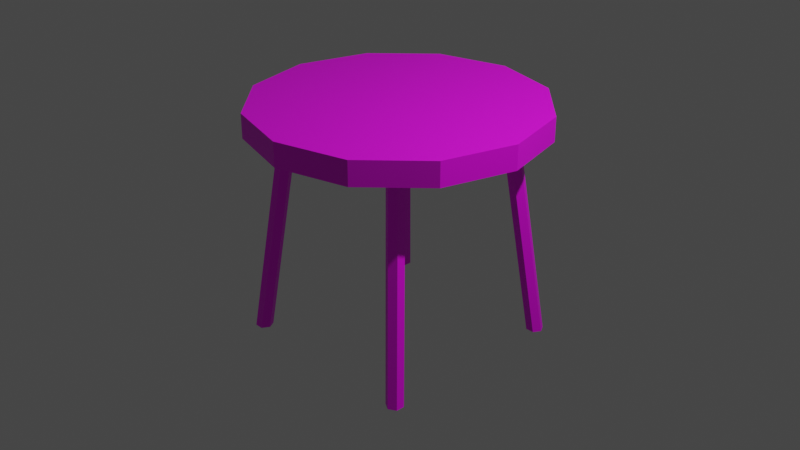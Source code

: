 # Source: multidecor_round_metallic_table.blend  (saved by Blender 2.82.7; exported with 4.5.12 LTS)
import bpy
from mathutils import Matrix  # noqa: F401  (used for matrix-valued properties, if any)

bpy.ops.wm.read_factory_settings(use_empty=True)
scene = bpy.context.scene
scene.name = 'Scene'

# ---- collections
col_collection = bpy.data.collections.new('Collection'); scene.collection.children.link(col_collection)

# ---- images (referenced by path relative to the original .blend; pixels are not part of the script)
import os
ASSET_DIR = os.environ.get("B2B_ASSET_DIR", "")  # directory of the original .blend (textures are referenced by path, not embedded)
HERE = os.path.dirname(os.path.abspath(__file__))  # packed textures are extracted next to this script under _unpacked/

def load_image(name, relpath, width, height, colorspace="sRGB"):
    """Load a texture the original file referenced (path relative to the .blend, or extracted next to this script)."""
    p = next((c for c in (os.path.join(HERE, relpath), os.path.join(ASSET_DIR, relpath)) if relpath and os.path.exists(c)), "")
    if p:
        img = bpy.data.images.load(p, check_existing=True)
        img.name = name
    else:  # same state as the original file: an image datablock whose file is absent (Cycles renders it pink)
        img = bpy.data.images.new(name, width, height)
        img.source = "FILE"
        img.filepath = "//" + (relpath or name)
    img.colorspace_settings.name = colorspace
    return img
img_multidecor_aspen_wood_png = load_image('multidecor_aspen_wood.png', 'multidecor_aspen_wood.png', 1024, 1024, 'sRGB')
img_multidecor_metal_material_png = load_image('multidecor_metal_material.png', 'multidecor_metal_material.png', 1024, 1024, 'sRGB')

# ---- materials (node trees are filled in below, after node groups)
mat_material_001 = bpy.data.materials.new('Material.001')
mat_material_001.use_transparent_shadow = False
mat_material_001.preview_render_type = 'CUBE'
mat_material = bpy.data.materials.new('Material')
mat_material.use_transparent_shadow = False

# ---- material node trees
mat_material_001.use_nodes = True; mat_material_001.node_tree.nodes.clear()
_N = mat_material_001.node_tree.nodes; _L = mat_material_001.node_tree.links
n0 = _N.new('ShaderNodeBsdfPrincipled'); n0.name = 'Principled BSDF'; n0.location = (10, 300)
n0.distribution = 'GGX'
n0.subsurface_method = 'RANDOM_WALK_SKIN'
n0.inputs[3].default_value = 1.45
n0.inputs[27].default_value = (0.0, 0.0, 0.0, 1.0)
n0.inputs[28].default_value = 1.0
n1 = _N.new('ShaderNodeOutputMaterial'); n1.name = 'Material Output'; n1.location = (300, 300)
n2 = _N.new('ShaderNodeTexImage'); n2.name = 'Image Texture'; n2.location = (-280, 280)
n2.image = img_multidecor_aspen_wood_png
n2.interpolation = 'Closest'
_L.new(n0.outputs[0], n1.inputs[0])
_L.new(n2.outputs[0], n0.inputs[0])
n1.is_active_output = True
mat_material.use_nodes = True; mat_material.node_tree.nodes.clear()
_N = mat_material.node_tree.nodes; _L = mat_material.node_tree.links
n0 = _N.new('ShaderNodeBsdfPrincipled'); n0.name = 'Principled BSDF'; n0.location = (10, 300)
n0.distribution = 'GGX'
n0.subsurface_method = 'RANDOM_WALK_SKIN'
n0.inputs[3].default_value = 1.45
n0.inputs[27].default_value = (0.0, 0.0, 0.0, 1.0)
n0.inputs[28].default_value = 1.0
n1 = _N.new('ShaderNodeOutputMaterial'); n1.name = 'Material Output'; n1.location = (300, 300)
n2 = _N.new('ShaderNodeTexImage'); n2.name = 'Image Texture'; n2.location = (-280, 280)
n2.image = img_multidecor_metal_material_png
n2.interpolation = 'Closest'
_L.new(n0.outputs[0], n1.inputs[0])
_L.new(n2.outputs[0], n0.inputs[0])
n1.is_active_output = True

# ---- world
world_world = bpy.data.worlds.new('World'); scene.world = world_world
world_world.use_nodes = True; world_world.node_tree.nodes.clear()
_N = world_world.node_tree.nodes; _L = world_world.node_tree.links
n0 = _N.new('ShaderNodeOutputWorld'); n0.name = 'World Output'; n0.location = (300, 300)
n1 = _N.new('ShaderNodeBackground'); n1.name = 'Background'; n1.location = (10, 300)
n1.inputs[0].default_value = (0.05088, 0.05088, 0.05088, 1.0)
_L.new(n1.outputs[0], n0.inputs[0])
n0.is_active_output = True
world_world.color = (0.05088, 0.05088, 0.05088)
world_world.use_sun_shadow = False
world_world.sun_shadow_jitter_overblur = 0.0

# ---- cameras
cam_camera = bpy.data.cameras.new('Camera')
cam_camera.clip_end = 100.0
cam_camera.ortho_scale = 7.314

# ---- lights
light_light = bpy.data.lights.new('Light', 'POINT')
light_light.transmission_factor = 0.0
light_light.energy = 1000.0
light_light.shadow_soft_size = 0.1
light_light.shadow_maximum_resolution = 0.006
light_light.use_absolute_resolution = True

# ---- meshes
me_cylinder = bpy.data.meshes.new('Cylinder')
me_cylinder.from_pydata([(-0.8, 0.872, -1.0), (-0.6, 0.672, 0.8), (-0.7376, 0.836, -1.0), (-0.5376, 0.636, 0.8), (-0.7376, 0.764, -1.0), (-0.5376, 0.564, 0.8), (-0.8, 0.728, -1.0), (-0.6, 0.528, 0.8), (-0.8624, 0.764, -1.0), (-0.6624, 0.564, 0.8), (-0.8624, 0.836, -1.0), (-0.6624, 0.636, 0.8), (2.98e-09, 1.2, 0.8), (2.98e-09, 1.2, 1.0), (0.6, 1.039, 0.8), (0.6, 1.039, 1.0), (1.039, 0.6, 0.8), (1.039, 0.6, 1.0), (1.2, -5.146e-08, 0.8), (1.2, -5.146e-08, 1.0), (1.039, -0.6, 0.8), (1.039, -0.6, 1.0), (0.6, -1.039, 0.8), (0.6, -1.039, 1.0), (-1.019e-07, -1.2, 0.8), (-1.019e-07, -1.2, 1.0), (-0.6, -1.039, 0.8), (-0.6, -1.039, 1.0), (-1.039, -0.6, 0.8), (-1.039, -0.6, 1.0), (-1.2, 1.53e-08, 0.8), (-1.2, 1.53e-08, 1.0), (-1.039, 0.6, 0.8), (-1.039, 0.6, 1.0), (-0.6, 1.039, 0.8), (-0.6, 1.039, 1.0), (-0.872, -0.8, -1.0), (-0.672, -0.6, 0.8), (-0.836, -0.7376, -1.0), (-0.636, -0.5376, 0.8), (-0.764, -0.7376, -1.0), (-0.564, -0.5376, 0.8), (-0.728, -0.8, -1.0), (-0.528, -0.6, 0.8), (-0.764, -0.8624, -1.0), (-0.564, -0.6624, 0.8), (-0.836, -0.8624, -1.0), (-0.636, -0.6624, 0.8), (0.8, -0.872, -1.0), (0.6, -0.672, 0.8), (0.7376, -0.836, -1.0), (0.5376, -0.636, 0.8), (0.7376, -0.764, -1.0), (0.5376, -0.564, 0.8), (0.8, -0.728, -1.0), (0.6, -0.528, 0.8), (0.8624, -0.764, -1.0), (0.6624, -0.564, 0.8), (0.8624, -0.836, -1.0), (0.6624, -0.636, 0.8), (0.872, 0.8, -1.0), (0.672, 0.6, 0.8), (0.836, 0.7376, -1.0), (0.636, 0.5376, 0.8), (0.764, 0.7376, -1.0), (0.564, 0.5376, 0.8), (0.728, 0.8, -1.0), (0.528, 0.6, 0.8), (0.764, 0.8624, -1.0), (0.564, 0.6624, 0.8), (0.836, 0.8624, -1.0), (0.636, 0.6624, 0.8)], [], [(0, 1, 3, 2), (2, 3, 5, 4), (4, 5, 7, 6), (6, 7, 9, 8), (8, 9, 11, 10), (10, 11, 1, 0), (6, 8, 10), (12, 13, 15, 14), (14, 15, 17, 16), (16, 17, 19, 18), (18, 19, 21, 20), (20, 21, 23, 22), (22, 23, 25, 24), (24, 25, 27, 26), (26, 27, 29, 28), (28, 29, 31, 30), (30, 31, 33, 32), (21, 17, 33), (32, 33, 35, 34), (34, 35, 13, 12), (26, 30, 34), (36, 37, 39, 38), (38, 39, 41, 40), (40, 41, 43, 42), (42, 43, 45, 44), (44, 45, 47, 46), (46, 47, 37, 36), (42, 44, 46), (48, 49, 51, 50), (50, 51, 53, 52), (52, 53, 55, 54), (54, 55, 57, 56), (56, 57, 59, 58), (58, 59, 49, 48), (54, 56, 58), (60, 61, 63, 62), (62, 63, 65, 64), (64, 65, 67, 66), (66, 67, 69, 68), (68, 69, 71, 70), (70, 71, 61, 60), (66, 68, 70), (10, 0, 6), (0, 2, 6), (2, 4, 6), (17, 15, 33), (15, 13, 33), (13, 35, 33), (33, 31, 29), (29, 27, 33), (27, 25, 33), (25, 23, 21), (21, 19, 17), (25, 21, 33), (34, 12, 14), (14, 16, 18), (18, 20, 22), (22, 24, 18), (24, 26, 18), (26, 28, 30), (30, 32, 34), (34, 14, 26), (14, 18, 26), (46, 36, 38), (38, 40, 46), (40, 42, 46), (58, 48, 50), (50, 52, 58), (52, 54, 58), (70, 60, 62), (62, 64, 70), (64, 66, 70)])
me_cylinder.polygons.foreach_set('material_index', [1, 1, 1, 1, 1, 1, 1, 0, 0, 0, 0, 0, 0, 0, 0, 0, 0, 0, 0, 0, 0, 1, 1, 1, 1, 1, 1, 1, 1, 1, 1, 1, 1, 1, 1, 1, 1, 1, 1, 1, 1, 1, 1, 1, 1, 0, 0, 0, 0, 0, 0, 0, 0, 0, 0, 0, 0, 0, 0, 0, 0, 0, 0, 1, 1, 1, 1, 1, 1, 1, 1, 1])
_uv = me_cylinder.uv_layers.new(name='UVMap')
_uv.uv.foreach_set('vector', [0.9869, 0.653, 0.01024, 0.653, 0.004456, 0.6148, 0.9811, 0.6148, 0.9811, 0.6148, 0.004456, 0.6148, 0.0002195, 0.5765, 0.9769, 0.5765, 0.9769, 0.5765, 0.0002195, 0.5765, 0.00177, 0.5379, 0.9784, 0.5379, 0.9784, 0.5379, 0.00177, 0.5379, 0.007556, 0.4998, 0.9842, 0.4998, 0.9842, 0.4998, 0.007556, 0.4998, 0.01179, 0.4614, 0.9884, 0.4614, 0.9884, 0.6916, 0.01179, 0.6916, 0.01024, 0.653, 0.9869, 0.653, 0.1343, 0.9805, 0.1009, 0.9998, 0.0675, 0.9805, 0.4479, 0.8691, 0.3608, 0.8691, 0.3608, 0.746, 0.4479, 0.746, 0.4479, 0.746, 0.3608, 0.746, 0.3608, 0.6229, 0.4479, 0.6229, 0.4479, 0.6229, 0.3608, 0.6229, 0.3608, 0.4998, 0.4479, 0.4998, 0.4479, 0.8691, 0.3608, 0.8691, 0.3608, 0.746, 0.4479, 0.746, 0.4479, 0.746, 0.3608, 0.746, 0.3608, 0.6229, 0.4479, 0.6229, 0.4479, 0.6229, 0.3608, 0.6229, 0.3608, 0.4998, 0.4479, 0.4998, 0.4479, 0.8691, 0.3608, 0.8691, 0.3608, 0.746, 0.4479, 0.746, 0.4479, 0.746, 0.3608, 0.746, 0.3608, 0.6229, 0.4479, 0.6229, 0.4479, 0.6229, 0.3608, 0.6229, 0.3608, 0.4998, 0.4479, 0.4998, 0.4479, 0.8691, 0.3608, 0.8691, 0.3608, 0.746, 0.4479, 0.746, 0.4597, 0.6684, 0.3981, 0.8981, 0.0002223, 0.7915, 0.4479, 0.746, 0.3608, 0.746, 0.3608, 0.6229, 0.4479, 0.6229, 0.4479, 0.6229, 0.3608, 0.6229, 0.3608, 0.4998, 0.4479, 0.4998, 0.0002223, 0.6684, 0.1684, 0.5002, 0.3981, 0.5618, 0.9869, 0.4224, 0.01024, 0.4224, 0.004456, 0.3842, 0.9811, 0.3842, 0.9811, 0.3842, 0.004456, 0.3842, 0.0002195, 0.3459, 0.9769, 0.3459, 0.9769, 0.3459, 0.0002195, 0.3459, 0.00177, 0.3073, 0.9784, 0.3073, 0.9784, 0.3073, 0.00177, 0.3073, 0.007557, 0.2692, 0.9842, 0.2692, 0.9842, 0.2692, 0.007557, 0.2692, 0.01179, 0.2308, 0.9885, 0.2308, 0.9885, 0.461, 0.01179, 0.461, 0.01024, 0.4224, 0.9869, 0.4224, 0.1682, 0.9998, 0.1348, 0.9805, 0.1348, 0.9419, 0.9869, 0.1918, 0.01024, 0.1918, 0.004456, 0.1537, 0.9811, 0.1537, 0.9811, 0.1537, 0.004456, 0.1537, 0.0002195, 0.1153, 0.9769, 0.1153, 0.9769, 0.1153, 0.0002195, 0.1153, 0.00177, 0.07673, 0.9784, 0.07673, 0.9784, 0.07673, 0.00177, 0.07673, 0.007557, 0.03858, 0.9842, 0.03858, 0.9842, 0.03858, 0.007557, 0.03858, 0.01179, 0.0002195, 0.9885, 0.0002226, 0.9885, 0.2304, 0.01179, 0.2304, 0.01024, 0.1918, 0.9869, 0.1918, 0.2355, 0.9998, 0.2021, 0.9805, 0.2021, 0.9419, 0.9869, 0.8836, 0.01024, 0.8836, 0.004456, 0.8454, 0.9811, 0.8454, 0.9811, 0.8454, 0.004456, 0.8454, 0.0002195, 0.8071, 0.9769, 0.8071, 0.9769, 0.8071, 0.0002195, 0.8071, 0.00177, 0.7685, 0.9784, 0.7685, 0.9784, 0.7685, 0.00177, 0.7685, 0.007557, 0.7304, 0.9842, 0.7304, 0.9842, 0.7304, 0.007557, 0.7304, 0.01179, 0.692, 0.9884, 0.692, 0.9884, 0.9222, 0.01179, 0.9222, 0.01024, 0.8836, 0.9869, 0.8836, 0.0002195, 0.9805, 0.0002196, 0.9419, 0.03364, 0.9226, 0.0675, 0.9805, 0.0675, 0.9419, 0.1343, 0.9805, 0.0675, 0.9419, 0.1009, 0.9226, 0.1343, 0.9805, 0.1009, 0.9226, 0.1343, 0.9419, 0.1343, 0.9805, 0.3981, 0.8981, 0.2915, 0.9597, 0.0002223, 0.7915, 0.2915, 0.9597, 0.1684, 0.9597, 0.0002223, 0.7915, 0.1684, 0.9597, 0.06178, 0.8981, 0.0002223, 0.7915, 0.0002223, 0.7915, 0.0002223, 0.6684, 0.06178, 0.5618, 0.06178, 0.5618, 0.1684, 0.5002, 0.0002223, 0.7915, 0.1684, 0.5002, 0.2915, 0.5002, 0.0002223, 0.7915, 0.2915, 0.5002, 0.3981, 0.5618, 0.4597, 0.6684, 0.4597, 0.6684, 0.4597, 0.7915, 0.3981, 0.8981, 0.2915, 0.5002, 0.4597, 0.6684, 0.0002223, 0.7915, 0.3981, 0.5618, 0.4597, 0.6684, 0.4597, 0.7915, 0.4597, 0.7915, 0.3981, 0.8981, 0.2915, 0.9597, 0.2915, 0.9597, 0.1684, 0.9597, 0.06178, 0.8981, 0.06178, 0.8981, 0.0002223, 0.7915, 0.2915, 0.9597, 0.0002223, 0.7915, 0.0002223, 0.6684, 0.2915, 0.9597, 0.0002223, 0.6684, 0.06178, 0.5618, 0.1684, 0.5002, 0.1684, 0.5002, 0.2915, 0.5002, 0.3981, 0.5618, 0.3981, 0.5618, 0.4597, 0.7915, 0.0002223, 0.6684, 0.4597, 0.7915, 0.2915, 0.9597, 0.0002223, 0.6684, 0.1348, 0.9419, 0.1682, 0.9226, 0.2016, 0.9419, 0.2016, 0.9419, 0.2016, 0.9805, 0.1348, 0.9419, 0.2016, 0.9805, 0.1682, 0.9998, 0.1348, 0.9419, 0.2021, 0.9419, 0.2355, 0.9226, 0.2689, 0.9419, 0.2689, 0.9419, 0.2689, 0.9805, 0.2021, 0.9419, 0.2689, 0.9805, 0.2355, 0.9998, 0.2021, 0.9419, 0.03364, 0.9226, 0.06706, 0.9419, 0.06706, 0.9805, 0.06706, 0.9805, 0.03364, 0.9998, 0.03364, 0.9226, 0.03364, 0.9998, 0.0002195, 0.9805, 0.03364, 0.9226])
me_cylinder.materials.append(mat_material_001)
me_cylinder.materials.append(mat_material)
me_cylinder.use_remesh_fix_poles = True
me_cylinder.use_remesh_preserve_attributes = False
me_cylinder.use_mirror_x = True
me_cylinder.update()

# ---- objects
ob_light = bpy.data.objects.new('Light', light_light)
ob_camera = bpy.data.objects.new('Camera', cam_camera)
ob_cylinder = bpy.data.objects.new('Cylinder', me_cylinder)

# ---- transforms, parenting, visibility, modifiers, constraints
ob_light.location = (4.076, 1.005, 5.904)
ob_light.rotation_euler = (0.6503, 0.05522, 1.866)
ob_light.lock_rotations_4d = False
ob_light.empty_display_type = 'ARROWS'
ob_light.color = (0.0, 0.0, 0.0, 0.0)
ob_light.lineart.crease_threshold = 0.0
ob_camera.location = (7.359, -6.926, 4.958)
ob_camera.rotation_euler = (1.109, 0.0, 0.8149)
ob_camera.lock_rotations_4d = False
ob_camera.empty_display_type = 'ARROWS'
ob_camera.color = (0.0, 0.0, 0.0, 0.0)
ob_camera.display_type = 'WIRE'
ob_camera.lineart.crease_threshold = 0.0
ob_cylinder.location = (0.0, 0.0, 0.0)
ob_cylinder.scale = (1.268, 1.268, 1.268)
ob_cylinder.lineart.crease_threshold = 0.0
ob_cylinder.use_mesh_mirror_x = True

# ---- collection membership
col_collection.objects.link(ob_light)
col_collection.objects.link(ob_camera)
col_collection.objects.link(ob_cylinder)

# ---- scene / render settings (as saved in the file)
scene.camera = ob_camera
scene.frame_start = 1; scene.frame_end = 250; scene.frame_set(1)
scene.render.engine = 'BLENDER_EEVEE_NEXT'
scene.cycles.use_denoising = False
scene.cycles.samples = 128
scene.cycles.sampling_pattern = 'TABULATED_SOBOL'
scene.cycles.use_adaptive_sampling = False
scene.cycles.use_light_tree = False
scene.view_settings.view_transform = 'Filmic'
bpy.context.view_layer.update()
